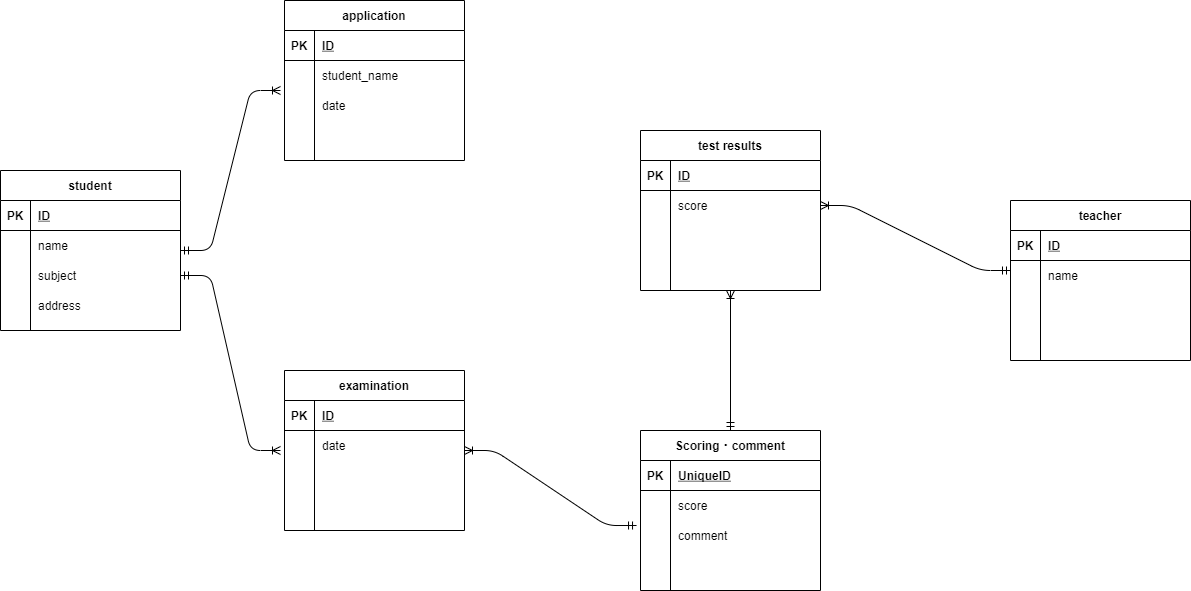

The diagram above was exported from draw.io. Its source (the exported page's mxGraphModel, read from the mxfile embedded in the PNG):
<mxGraphModel dx="676" dy="661" grid="1" gridSize="10" guides="1" tooltips="1" connect="1" arrows="1" fold="1" page="1" pageScale="1" pageWidth="1169" pageHeight="827" math="0" shadow="0">
  <root>
    <mxCell id="0" />
    <mxCell id="1" parent="0" />
    <mxCell id="219" value="student" style="shape=table;startSize=30;container=1;collapsible=1;childLayout=tableLayout;fixedRows=1;rowLines=0;fontStyle=1;align=center;resizeLast=1;" vertex="1" parent="1">
      <mxGeometry x="40" y="200" width="180" height="160" as="geometry" />
    </mxCell>
    <mxCell id="220" value="" style="shape=partialRectangle;collapsible=0;dropTarget=0;pointerEvents=0;fillColor=none;top=0;left=0;bottom=1;right=0;points=[[0,0.5],[1,0.5]];portConstraint=eastwest;" vertex="1" parent="219">
      <mxGeometry y="30" width="180" height="30" as="geometry" />
    </mxCell>
    <mxCell id="221" value="PK" style="shape=partialRectangle;connectable=0;fillColor=none;top=0;left=0;bottom=0;right=0;fontStyle=1;overflow=hidden;" vertex="1" parent="220">
      <mxGeometry width="30" height="30" as="geometry" />
    </mxCell>
    <mxCell id="222" value="ID" style="shape=partialRectangle;connectable=0;fillColor=none;top=0;left=0;bottom=0;right=0;align=left;spacingLeft=6;fontStyle=5;overflow=hidden;" vertex="1" parent="220">
      <mxGeometry x="30" width="150" height="30" as="geometry" />
    </mxCell>
    <mxCell id="223" value="" style="shape=partialRectangle;collapsible=0;dropTarget=0;pointerEvents=0;fillColor=none;top=0;left=0;bottom=0;right=0;points=[[0,0.5],[1,0.5]];portConstraint=eastwest;" vertex="1" parent="219">
      <mxGeometry y="60" width="180" height="30" as="geometry" />
    </mxCell>
    <mxCell id="224" value="" style="shape=partialRectangle;connectable=0;fillColor=none;top=0;left=0;bottom=0;right=0;editable=1;overflow=hidden;" vertex="1" parent="223">
      <mxGeometry width="30" height="30" as="geometry" />
    </mxCell>
    <mxCell id="225" value="name" style="shape=partialRectangle;connectable=0;fillColor=none;top=0;left=0;bottom=0;right=0;align=left;spacingLeft=6;overflow=hidden;" vertex="1" parent="223">
      <mxGeometry x="30" width="150" height="30" as="geometry" />
    </mxCell>
    <mxCell id="226" value="" style="shape=partialRectangle;collapsible=0;dropTarget=0;pointerEvents=0;fillColor=none;top=0;left=0;bottom=0;right=0;points=[[0,0.5],[1,0.5]];portConstraint=eastwest;" vertex="1" parent="219">
      <mxGeometry y="90" width="180" height="30" as="geometry" />
    </mxCell>
    <mxCell id="227" value="" style="shape=partialRectangle;connectable=0;fillColor=none;top=0;left=0;bottom=0;right=0;editable=1;overflow=hidden;" vertex="1" parent="226">
      <mxGeometry width="30" height="30" as="geometry" />
    </mxCell>
    <mxCell id="228" value="subject" style="shape=partialRectangle;connectable=0;fillColor=none;top=0;left=0;bottom=0;right=0;align=left;spacingLeft=6;overflow=hidden;" vertex="1" parent="226">
      <mxGeometry x="30" width="150" height="30" as="geometry" />
    </mxCell>
    <mxCell id="229" value="" style="shape=partialRectangle;collapsible=0;dropTarget=0;pointerEvents=0;fillColor=none;top=0;left=0;bottom=0;right=0;points=[[0,0.5],[1,0.5]];portConstraint=eastwest;" vertex="1" parent="219">
      <mxGeometry y="120" width="180" height="30" as="geometry" />
    </mxCell>
    <mxCell id="230" value="" style="shape=partialRectangle;connectable=0;fillColor=none;top=0;left=0;bottom=0;right=0;editable=1;overflow=hidden;" vertex="1" parent="229">
      <mxGeometry width="30" height="30" as="geometry" />
    </mxCell>
    <mxCell id="231" value="address" style="shape=partialRectangle;connectable=0;fillColor=none;top=0;left=0;bottom=0;right=0;align=left;spacingLeft=6;overflow=hidden;" vertex="1" parent="229">
      <mxGeometry x="30" width="150" height="30" as="geometry" />
    </mxCell>
    <mxCell id="232" value="application" style="shape=table;startSize=30;container=1;collapsible=1;childLayout=tableLayout;fixedRows=1;rowLines=0;fontStyle=1;align=center;resizeLast=1;" vertex="1" parent="1">
      <mxGeometry x="324" y="30" width="180" height="160" as="geometry" />
    </mxCell>
    <mxCell id="233" value="" style="shape=partialRectangle;collapsible=0;dropTarget=0;pointerEvents=0;fillColor=none;top=0;left=0;bottom=1;right=0;points=[[0,0.5],[1,0.5]];portConstraint=eastwest;" vertex="1" parent="232">
      <mxGeometry y="30" width="180" height="30" as="geometry" />
    </mxCell>
    <mxCell id="234" value="PK" style="shape=partialRectangle;connectable=0;fillColor=none;top=0;left=0;bottom=0;right=0;fontStyle=1;overflow=hidden;" vertex="1" parent="233">
      <mxGeometry width="30" height="30" as="geometry" />
    </mxCell>
    <mxCell id="235" value="ID" style="shape=partialRectangle;connectable=0;fillColor=none;top=0;left=0;bottom=0;right=0;align=left;spacingLeft=6;fontStyle=5;overflow=hidden;" vertex="1" parent="233">
      <mxGeometry x="30" width="150" height="30" as="geometry" />
    </mxCell>
    <mxCell id="236" value="" style="shape=partialRectangle;collapsible=0;dropTarget=0;pointerEvents=0;fillColor=none;top=0;left=0;bottom=0;right=0;points=[[0,0.5],[1,0.5]];portConstraint=eastwest;" vertex="1" parent="232">
      <mxGeometry y="60" width="180" height="30" as="geometry" />
    </mxCell>
    <mxCell id="237" value="" style="shape=partialRectangle;connectable=0;fillColor=none;top=0;left=0;bottom=0;right=0;editable=1;overflow=hidden;" vertex="1" parent="236">
      <mxGeometry width="30" height="30" as="geometry" />
    </mxCell>
    <mxCell id="238" value="student_name" style="shape=partialRectangle;connectable=0;fillColor=none;top=0;left=0;bottom=0;right=0;align=left;spacingLeft=6;overflow=hidden;" vertex="1" parent="236">
      <mxGeometry x="30" width="150" height="30" as="geometry" />
    </mxCell>
    <mxCell id="239" value="" style="shape=partialRectangle;collapsible=0;dropTarget=0;pointerEvents=0;fillColor=none;top=0;left=0;bottom=0;right=0;points=[[0,0.5],[1,0.5]];portConstraint=eastwest;" vertex="1" parent="232">
      <mxGeometry y="90" width="180" height="30" as="geometry" />
    </mxCell>
    <mxCell id="240" value="" style="shape=partialRectangle;connectable=0;fillColor=none;top=0;left=0;bottom=0;right=0;editable=1;overflow=hidden;" vertex="1" parent="239">
      <mxGeometry width="30" height="30" as="geometry" />
    </mxCell>
    <mxCell id="241" value="date" style="shape=partialRectangle;connectable=0;fillColor=none;top=0;left=0;bottom=0;right=0;align=left;spacingLeft=6;overflow=hidden;" vertex="1" parent="239">
      <mxGeometry x="30" width="150" height="30" as="geometry" />
    </mxCell>
    <mxCell id="242" value="" style="shape=partialRectangle;collapsible=0;dropTarget=0;pointerEvents=0;fillColor=none;top=0;left=0;bottom=0;right=0;points=[[0,0.5],[1,0.5]];portConstraint=eastwest;" vertex="1" parent="232">
      <mxGeometry y="120" width="180" height="30" as="geometry" />
    </mxCell>
    <mxCell id="243" value="" style="shape=partialRectangle;connectable=0;fillColor=none;top=0;left=0;bottom=0;right=0;editable=1;overflow=hidden;" vertex="1" parent="242">
      <mxGeometry width="30" height="30" as="geometry" />
    </mxCell>
    <mxCell id="244" value="" style="shape=partialRectangle;connectable=0;fillColor=none;top=0;left=0;bottom=0;right=0;align=left;spacingLeft=6;overflow=hidden;" vertex="1" parent="242">
      <mxGeometry x="30" width="150" height="30" as="geometry" />
    </mxCell>
    <mxCell id="245" value="examination" style="shape=table;startSize=30;container=1;collapsible=1;childLayout=tableLayout;fixedRows=1;rowLines=0;fontStyle=1;align=center;resizeLast=1;" vertex="1" parent="1">
      <mxGeometry x="324" y="400" width="180" height="160" as="geometry" />
    </mxCell>
    <mxCell id="246" value="" style="shape=partialRectangle;collapsible=0;dropTarget=0;pointerEvents=0;fillColor=none;top=0;left=0;bottom=1;right=0;points=[[0,0.5],[1,0.5]];portConstraint=eastwest;" vertex="1" parent="245">
      <mxGeometry y="30" width="180" height="30" as="geometry" />
    </mxCell>
    <mxCell id="247" value="PK" style="shape=partialRectangle;connectable=0;fillColor=none;top=0;left=0;bottom=0;right=0;fontStyle=1;overflow=hidden;" vertex="1" parent="246">
      <mxGeometry width="30" height="30" as="geometry" />
    </mxCell>
    <mxCell id="248" value="ID" style="shape=partialRectangle;connectable=0;fillColor=none;top=0;left=0;bottom=0;right=0;align=left;spacingLeft=6;fontStyle=5;overflow=hidden;" vertex="1" parent="246">
      <mxGeometry x="30" width="150" height="30" as="geometry" />
    </mxCell>
    <mxCell id="249" value="" style="shape=partialRectangle;collapsible=0;dropTarget=0;pointerEvents=0;fillColor=none;top=0;left=0;bottom=0;right=0;points=[[0,0.5],[1,0.5]];portConstraint=eastwest;" vertex="1" parent="245">
      <mxGeometry y="60" width="180" height="30" as="geometry" />
    </mxCell>
    <mxCell id="250" value="" style="shape=partialRectangle;connectable=0;fillColor=none;top=0;left=0;bottom=0;right=0;editable=1;overflow=hidden;" vertex="1" parent="249">
      <mxGeometry width="30" height="30" as="geometry" />
    </mxCell>
    <mxCell id="251" value="date" style="shape=partialRectangle;connectable=0;fillColor=none;top=0;left=0;bottom=0;right=0;align=left;spacingLeft=6;overflow=hidden;" vertex="1" parent="249">
      <mxGeometry x="30" width="150" height="30" as="geometry" />
    </mxCell>
    <mxCell id="252" value="" style="shape=partialRectangle;collapsible=0;dropTarget=0;pointerEvents=0;fillColor=none;top=0;left=0;bottom=0;right=0;points=[[0,0.5],[1,0.5]];portConstraint=eastwest;" vertex="1" parent="245">
      <mxGeometry y="90" width="180" height="30" as="geometry" />
    </mxCell>
    <mxCell id="253" value="" style="shape=partialRectangle;connectable=0;fillColor=none;top=0;left=0;bottom=0;right=0;editable=1;overflow=hidden;" vertex="1" parent="252">
      <mxGeometry width="30" height="30" as="geometry" />
    </mxCell>
    <mxCell id="254" value="" style="shape=partialRectangle;connectable=0;fillColor=none;top=0;left=0;bottom=0;right=0;align=left;spacingLeft=6;overflow=hidden;" vertex="1" parent="252">
      <mxGeometry x="30" width="150" height="30" as="geometry" />
    </mxCell>
    <mxCell id="255" value="" style="shape=partialRectangle;collapsible=0;dropTarget=0;pointerEvents=0;fillColor=none;top=0;left=0;bottom=0;right=0;points=[[0,0.5],[1,0.5]];portConstraint=eastwest;" vertex="1" parent="245">
      <mxGeometry y="120" width="180" height="30" as="geometry" />
    </mxCell>
    <mxCell id="256" value="" style="shape=partialRectangle;connectable=0;fillColor=none;top=0;left=0;bottom=0;right=0;editable=1;overflow=hidden;" vertex="1" parent="255">
      <mxGeometry width="30" height="30" as="geometry" />
    </mxCell>
    <mxCell id="257" value="" style="shape=partialRectangle;connectable=0;fillColor=none;top=0;left=0;bottom=0;right=0;align=left;spacingLeft=6;overflow=hidden;" vertex="1" parent="255">
      <mxGeometry x="30" width="150" height="30" as="geometry" />
    </mxCell>
    <mxCell id="258" value="teacher" style="shape=table;startSize=30;container=1;collapsible=1;childLayout=tableLayout;fixedRows=1;rowLines=0;fontStyle=1;align=center;resizeLast=1;" vertex="1" parent="1">
      <mxGeometry x="1050" y="230" width="180" height="160" as="geometry" />
    </mxCell>
    <mxCell id="259" value="" style="shape=partialRectangle;collapsible=0;dropTarget=0;pointerEvents=0;fillColor=none;top=0;left=0;bottom=1;right=0;points=[[0,0.5],[1,0.5]];portConstraint=eastwest;" vertex="1" parent="258">
      <mxGeometry y="30" width="180" height="30" as="geometry" />
    </mxCell>
    <mxCell id="260" value="PK" style="shape=partialRectangle;connectable=0;fillColor=none;top=0;left=0;bottom=0;right=0;fontStyle=1;overflow=hidden;" vertex="1" parent="259">
      <mxGeometry width="30" height="30" as="geometry" />
    </mxCell>
    <mxCell id="261" value="ID" style="shape=partialRectangle;connectable=0;fillColor=none;top=0;left=0;bottom=0;right=0;align=left;spacingLeft=6;fontStyle=5;overflow=hidden;" vertex="1" parent="259">
      <mxGeometry x="30" width="150" height="30" as="geometry" />
    </mxCell>
    <mxCell id="262" value="" style="shape=partialRectangle;collapsible=0;dropTarget=0;pointerEvents=0;fillColor=none;top=0;left=0;bottom=0;right=0;points=[[0,0.5],[1,0.5]];portConstraint=eastwest;" vertex="1" parent="258">
      <mxGeometry y="60" width="180" height="30" as="geometry" />
    </mxCell>
    <mxCell id="263" value="" style="shape=partialRectangle;connectable=0;fillColor=none;top=0;left=0;bottom=0;right=0;editable=1;overflow=hidden;" vertex="1" parent="262">
      <mxGeometry width="30" height="30" as="geometry" />
    </mxCell>
    <mxCell id="264" value="name" style="shape=partialRectangle;connectable=0;fillColor=none;top=0;left=0;bottom=0;right=0;align=left;spacingLeft=6;overflow=hidden;" vertex="1" parent="262">
      <mxGeometry x="30" width="150" height="30" as="geometry" />
    </mxCell>
    <mxCell id="265" value="" style="shape=partialRectangle;collapsible=0;dropTarget=0;pointerEvents=0;fillColor=none;top=0;left=0;bottom=0;right=0;points=[[0,0.5],[1,0.5]];portConstraint=eastwest;" vertex="1" parent="258">
      <mxGeometry y="90" width="180" height="30" as="geometry" />
    </mxCell>
    <mxCell id="266" value="" style="shape=partialRectangle;connectable=0;fillColor=none;top=0;left=0;bottom=0;right=0;editable=1;overflow=hidden;" vertex="1" parent="265">
      <mxGeometry width="30" height="30" as="geometry" />
    </mxCell>
    <mxCell id="267" value="" style="shape=partialRectangle;connectable=0;fillColor=none;top=0;left=0;bottom=0;right=0;align=left;spacingLeft=6;overflow=hidden;" vertex="1" parent="265">
      <mxGeometry x="30" width="150" height="30" as="geometry" />
    </mxCell>
    <mxCell id="268" value="" style="shape=partialRectangle;collapsible=0;dropTarget=0;pointerEvents=0;fillColor=none;top=0;left=0;bottom=0;right=0;points=[[0,0.5],[1,0.5]];portConstraint=eastwest;" vertex="1" parent="258">
      <mxGeometry y="120" width="180" height="30" as="geometry" />
    </mxCell>
    <mxCell id="269" value="" style="shape=partialRectangle;connectable=0;fillColor=none;top=0;left=0;bottom=0;right=0;editable=1;overflow=hidden;" vertex="1" parent="268">
      <mxGeometry width="30" height="30" as="geometry" />
    </mxCell>
    <mxCell id="270" value="" style="shape=partialRectangle;connectable=0;fillColor=none;top=0;left=0;bottom=0;right=0;align=left;spacingLeft=6;overflow=hidden;" vertex="1" parent="268">
      <mxGeometry x="30" width="150" height="30" as="geometry" />
    </mxCell>
    <mxCell id="275" value="" style="edgeStyle=entityRelationEdgeStyle;fontSize=12;html=1;endArrow=ERoneToMany;startArrow=ERmandOne;startFill=0;" edge="1" parent="1">
      <mxGeometry width="100" height="100" relative="1" as="geometry">
        <mxPoint x="220" y="280" as="sourcePoint" />
        <mxPoint x="320" y="120" as="targetPoint" />
      </mxGeometry>
    </mxCell>
    <mxCell id="277" value="" style="edgeStyle=entityRelationEdgeStyle;fontSize=12;html=1;endArrow=ERoneToMany;startArrow=ERmandOne;startFill=0;endFill=0;exitX=1;exitY=0.5;exitDx=0;exitDy=0;" edge="1" parent="1" source="226">
      <mxGeometry width="100" height="100" relative="1" as="geometry">
        <mxPoint x="120" y="370" as="sourcePoint" />
        <mxPoint x="320" y="480" as="targetPoint" />
      </mxGeometry>
    </mxCell>
    <mxCell id="282" value="test results" style="shape=table;startSize=30;container=1;collapsible=1;childLayout=tableLayout;fixedRows=1;rowLines=0;fontStyle=1;align=center;resizeLast=1;" vertex="1" parent="1">
      <mxGeometry x="680" y="160" width="180" height="160" as="geometry" />
    </mxCell>
    <mxCell id="283" value="" style="shape=partialRectangle;collapsible=0;dropTarget=0;pointerEvents=0;fillColor=none;top=0;left=0;bottom=1;right=0;points=[[0,0.5],[1,0.5]];portConstraint=eastwest;" vertex="1" parent="282">
      <mxGeometry y="30" width="180" height="30" as="geometry" />
    </mxCell>
    <mxCell id="284" value="PK" style="shape=partialRectangle;connectable=0;fillColor=none;top=0;left=0;bottom=0;right=0;fontStyle=1;overflow=hidden;" vertex="1" parent="283">
      <mxGeometry width="30" height="30" as="geometry" />
    </mxCell>
    <mxCell id="285" value="ID" style="shape=partialRectangle;connectable=0;fillColor=none;top=0;left=0;bottom=0;right=0;align=left;spacingLeft=6;fontStyle=5;overflow=hidden;" vertex="1" parent="283">
      <mxGeometry x="30" width="150" height="30" as="geometry" />
    </mxCell>
    <mxCell id="286" value="" style="shape=partialRectangle;collapsible=0;dropTarget=0;pointerEvents=0;fillColor=none;top=0;left=0;bottom=0;right=0;points=[[0,0.5],[1,0.5]];portConstraint=eastwest;" vertex="1" parent="282">
      <mxGeometry y="60" width="180" height="30" as="geometry" />
    </mxCell>
    <mxCell id="287" value="" style="shape=partialRectangle;connectable=0;fillColor=none;top=0;left=0;bottom=0;right=0;editable=1;overflow=hidden;" vertex="1" parent="286">
      <mxGeometry width="30" height="30" as="geometry" />
    </mxCell>
    <mxCell id="288" value="score" style="shape=partialRectangle;connectable=0;fillColor=none;top=0;left=0;bottom=0;right=0;align=left;spacingLeft=6;overflow=hidden;" vertex="1" parent="286">
      <mxGeometry x="30" width="150" height="30" as="geometry" />
    </mxCell>
    <mxCell id="289" value="" style="shape=partialRectangle;collapsible=0;dropTarget=0;pointerEvents=0;fillColor=none;top=0;left=0;bottom=0;right=0;points=[[0,0.5],[1,0.5]];portConstraint=eastwest;" vertex="1" parent="282">
      <mxGeometry y="90" width="180" height="30" as="geometry" />
    </mxCell>
    <mxCell id="290" value="" style="shape=partialRectangle;connectable=0;fillColor=none;top=0;left=0;bottom=0;right=0;editable=1;overflow=hidden;" vertex="1" parent="289">
      <mxGeometry width="30" height="30" as="geometry" />
    </mxCell>
    <mxCell id="291" value="" style="shape=partialRectangle;connectable=0;fillColor=none;top=0;left=0;bottom=0;right=0;align=left;spacingLeft=6;overflow=hidden;" vertex="1" parent="289">
      <mxGeometry x="30" width="150" height="30" as="geometry" />
    </mxCell>
    <mxCell id="292" value="" style="shape=partialRectangle;collapsible=0;dropTarget=0;pointerEvents=0;fillColor=none;top=0;left=0;bottom=0;right=0;points=[[0,0.5],[1,0.5]];portConstraint=eastwest;" vertex="1" parent="282">
      <mxGeometry y="120" width="180" height="30" as="geometry" />
    </mxCell>
    <mxCell id="293" value="" style="shape=partialRectangle;connectable=0;fillColor=none;top=0;left=0;bottom=0;right=0;editable=1;overflow=hidden;" vertex="1" parent="292">
      <mxGeometry width="30" height="30" as="geometry" />
    </mxCell>
    <mxCell id="294" value="" style="shape=partialRectangle;connectable=0;fillColor=none;top=0;left=0;bottom=0;right=0;align=left;spacingLeft=6;overflow=hidden;" vertex="1" parent="292">
      <mxGeometry x="30" width="150" height="30" as="geometry" />
    </mxCell>
    <mxCell id="295" value="Scoring・comment" style="shape=table;startSize=30;container=1;collapsible=1;childLayout=tableLayout;fixedRows=1;rowLines=0;fontStyle=1;align=center;resizeLast=1;" vertex="1" parent="1">
      <mxGeometry x="680" y="460" width="180" height="160" as="geometry" />
    </mxCell>
    <mxCell id="296" value="" style="shape=partialRectangle;collapsible=0;dropTarget=0;pointerEvents=0;fillColor=none;top=0;left=0;bottom=1;right=0;points=[[0,0.5],[1,0.5]];portConstraint=eastwest;" vertex="1" parent="295">
      <mxGeometry y="30" width="180" height="30" as="geometry" />
    </mxCell>
    <mxCell id="297" value="PK" style="shape=partialRectangle;connectable=0;fillColor=none;top=0;left=0;bottom=0;right=0;fontStyle=1;overflow=hidden;" vertex="1" parent="296">
      <mxGeometry width="30" height="30" as="geometry" />
    </mxCell>
    <mxCell id="298" value="UniqueID" style="shape=partialRectangle;connectable=0;fillColor=none;top=0;left=0;bottom=0;right=0;align=left;spacingLeft=6;fontStyle=5;overflow=hidden;" vertex="1" parent="296">
      <mxGeometry x="30" width="150" height="30" as="geometry" />
    </mxCell>
    <mxCell id="299" value="" style="shape=partialRectangle;collapsible=0;dropTarget=0;pointerEvents=0;fillColor=none;top=0;left=0;bottom=0;right=0;points=[[0,0.5],[1,0.5]];portConstraint=eastwest;" vertex="1" parent="295">
      <mxGeometry y="60" width="180" height="30" as="geometry" />
    </mxCell>
    <mxCell id="300" value="" style="shape=partialRectangle;connectable=0;fillColor=none;top=0;left=0;bottom=0;right=0;editable=1;overflow=hidden;" vertex="1" parent="299">
      <mxGeometry width="30" height="30" as="geometry" />
    </mxCell>
    <mxCell id="301" value="score" style="shape=partialRectangle;connectable=0;fillColor=none;top=0;left=0;bottom=0;right=0;align=left;spacingLeft=6;overflow=hidden;" vertex="1" parent="299">
      <mxGeometry x="30" width="150" height="30" as="geometry" />
    </mxCell>
    <mxCell id="302" value="" style="shape=partialRectangle;collapsible=0;dropTarget=0;pointerEvents=0;fillColor=none;top=0;left=0;bottom=0;right=0;points=[[0,0.5],[1,0.5]];portConstraint=eastwest;" vertex="1" parent="295">
      <mxGeometry y="90" width="180" height="30" as="geometry" />
    </mxCell>
    <mxCell id="303" value="" style="shape=partialRectangle;connectable=0;fillColor=none;top=0;left=0;bottom=0;right=0;editable=1;overflow=hidden;" vertex="1" parent="302">
      <mxGeometry width="30" height="30" as="geometry" />
    </mxCell>
    <mxCell id="304" value="comment" style="shape=partialRectangle;connectable=0;fillColor=none;top=0;left=0;bottom=0;right=0;align=left;spacingLeft=6;overflow=hidden;" vertex="1" parent="302">
      <mxGeometry x="30" width="150" height="30" as="geometry" />
    </mxCell>
    <mxCell id="305" value="" style="shape=partialRectangle;collapsible=0;dropTarget=0;pointerEvents=0;fillColor=none;top=0;left=0;bottom=0;right=0;points=[[0,0.5],[1,0.5]];portConstraint=eastwest;" vertex="1" parent="295">
      <mxGeometry y="120" width="180" height="30" as="geometry" />
    </mxCell>
    <mxCell id="306" value="" style="shape=partialRectangle;connectable=0;fillColor=none;top=0;left=0;bottom=0;right=0;editable=1;overflow=hidden;" vertex="1" parent="305">
      <mxGeometry width="30" height="30" as="geometry" />
    </mxCell>
    <mxCell id="307" value="" style="shape=partialRectangle;connectable=0;fillColor=none;top=0;left=0;bottom=0;right=0;align=left;spacingLeft=6;overflow=hidden;" vertex="1" parent="305">
      <mxGeometry x="30" width="150" height="30" as="geometry" />
    </mxCell>
    <mxCell id="309" value="" style="edgeStyle=entityRelationEdgeStyle;fontSize=12;html=1;endArrow=ERmandOne;startArrow=ERoneToMany;exitX=1;exitY=0.5;exitDx=0;exitDy=0;endFill=0;startFill=0;" edge="1" parent="1" source="286">
      <mxGeometry width="100" height="100" relative="1" as="geometry">
        <mxPoint x="950" y="400" as="sourcePoint" />
        <mxPoint x="1050" y="300" as="targetPoint" />
      </mxGeometry>
    </mxCell>
    <mxCell id="310" value="" style="edgeStyle=entityRelationEdgeStyle;fontSize=12;html=1;endArrow=ERmandOne;startArrow=ERoneToMany;entryX=-0.022;entryY=0.167;entryDx=0;entryDy=0;entryPerimeter=0;startFill=0;" edge="1" parent="1" target="302">
      <mxGeometry width="100" height="100" relative="1" as="geometry">
        <mxPoint x="504" y="480" as="sourcePoint" />
        <mxPoint x="604" y="380" as="targetPoint" />
      </mxGeometry>
    </mxCell>
    <mxCell id="312" value="" style="fontSize=12;html=1;endArrow=ERoneToMany;startArrow=ERmandOne;exitX=0.5;exitY=0;exitDx=0;exitDy=0;startFill=0;endFill=0;" edge="1" parent="1" source="295">
      <mxGeometry width="100" height="100" relative="1" as="geometry">
        <mxPoint x="680" y="430" as="sourcePoint" />
        <mxPoint x="770" y="320" as="targetPoint" />
      </mxGeometry>
    </mxCell>
  </root>
</mxGraphModel>